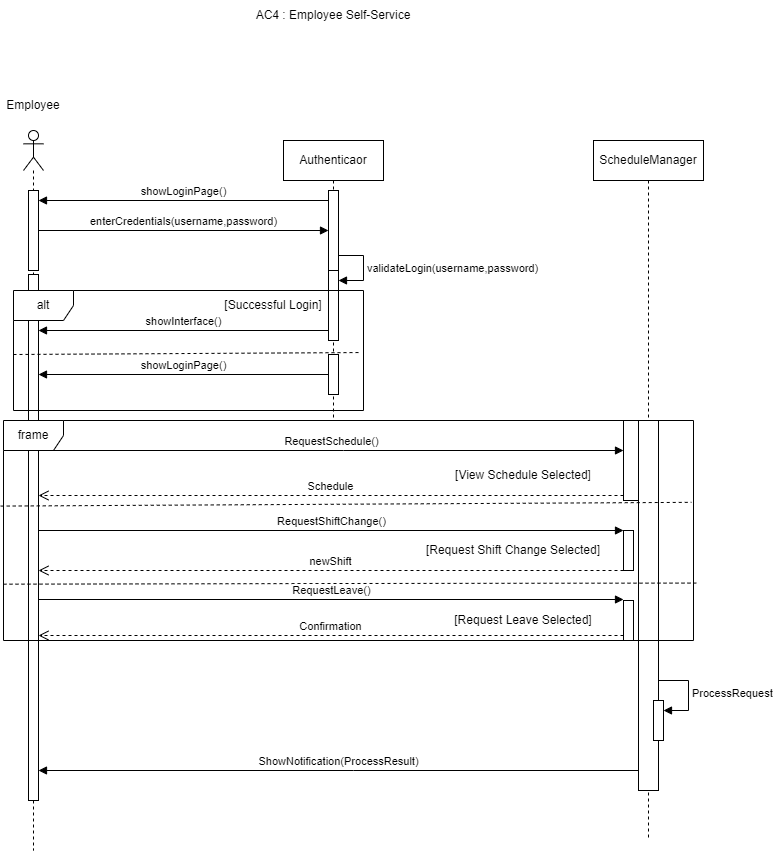

The diagram above was exported from draw.io. Its source (the exported page's mxGraphModel, read from the mxfile embedded in the PNG):
<mxGraphModel dx="1434" dy="1872" grid="1" gridSize="10" guides="1" tooltips="1" connect="1" arrows="1" fold="1" page="1" pageScale="1" pageWidth="850" pageHeight="1100" math="0" shadow="0">
  <root>
    <mxCell id="0" />
    <mxCell id="1" parent="0" />
    <mxCell id="KNxOcnBni0Cppa6DiSGv-21" value="" style="html=1;points=[[0,0,0,0,5],[0,1,0,0,-5],[1,0,0,0,5],[1,1,0,0,-5]];perimeter=orthogonalPerimeter;outlineConnect=0;targetShapes=umlLifeline;portConstraint=eastwest;newEdgeStyle={&quot;curved&quot;:0,&quot;rounded&quot;:0};" vertex="1" parent="1">
      <mxGeometry x="720" y="370" width="20" height="80" as="geometry" />
    </mxCell>
    <mxCell id="KNxOcnBni0Cppa6DiSGv-15" value="" style="shape=umlLifeline;perimeter=lifelinePerimeter;whiteSpace=wrap;html=1;container=1;dropTarget=0;collapsible=0;recursiveResize=0;outlineConnect=0;portConstraint=eastwest;newEdgeStyle={&quot;curved&quot;:0,&quot;rounded&quot;:0};participant=umlActor;" vertex="1" parent="1">
      <mxGeometry x="120" y="80" width="20" height="720" as="geometry" />
    </mxCell>
    <mxCell id="KNxOcnBni0Cppa6DiSGv-1" value="" style="html=1;points=[[0,0,0,0,5],[0,1,0,0,-5],[1,0,0,0,5],[1,1,0,0,-5]];perimeter=orthogonalPerimeter;outlineConnect=0;targetShapes=umlLifeline;portConstraint=eastwest;newEdgeStyle={&quot;curved&quot;:0,&quot;rounded&quot;:0};" vertex="1" parent="1">
      <mxGeometry x="125" y="140" width="10" height="80" as="geometry" />
    </mxCell>
    <mxCell id="KNxOcnBni0Cppa6DiSGv-2" value="" style="html=1;points=[[0,0,0,0,5],[0,1,0,0,-5],[1,0,0,0,5],[1,1,0,0,-5]];perimeter=orthogonalPerimeter;outlineConnect=0;targetShapes=umlLifeline;portConstraint=eastwest;newEdgeStyle={&quot;curved&quot;:0,&quot;rounded&quot;:0};" vertex="1" parent="1">
      <mxGeometry x="125" y="224" width="10" height="526" as="geometry" />
    </mxCell>
    <mxCell id="KNxOcnBni0Cppa6DiSGv-3" value="Authenticaor" style="shape=umlLifeline;perimeter=lifelinePerimeter;whiteSpace=wrap;html=1;container=1;dropTarget=0;collapsible=0;recursiveResize=0;outlineConnect=0;portConstraint=eastwest;newEdgeStyle={&quot;curved&quot;:0,&quot;rounded&quot;:0};" vertex="1" parent="1">
      <mxGeometry x="380" y="90" width="100" height="280" as="geometry" />
    </mxCell>
    <mxCell id="KNxOcnBni0Cppa6DiSGv-4" value="" style="html=1;points=[[0,0,0,0,5],[0,1,0,0,-5],[1,0,0,0,5],[1,1,0,0,-5]];perimeter=orthogonalPerimeter;outlineConnect=0;targetShapes=umlLifeline;portConstraint=eastwest;newEdgeStyle={&quot;curved&quot;:0,&quot;rounded&quot;:0};" vertex="1" parent="KNxOcnBni0Cppa6DiSGv-3">
      <mxGeometry x="45" y="50" width="10" height="80" as="geometry" />
    </mxCell>
    <mxCell id="KNxOcnBni0Cppa6DiSGv-5" value="" style="html=1;points=[[0,0,0,0,5],[0,1,0,0,-5],[1,0,0,0,5],[1,1,0,0,-5]];perimeter=orthogonalPerimeter;outlineConnect=0;targetShapes=umlLifeline;portConstraint=eastwest;newEdgeStyle={&quot;curved&quot;:0,&quot;rounded&quot;:0};" vertex="1" parent="KNxOcnBni0Cppa6DiSGv-3">
      <mxGeometry x="45" y="130" width="10" height="70" as="geometry" />
    </mxCell>
    <mxCell id="KNxOcnBni0Cppa6DiSGv-6" value="validateLogin(username,password)" style="html=1;align=left;spacingLeft=2;endArrow=block;rounded=0;edgeStyle=orthogonalEdgeStyle;curved=0;rounded=0;" edge="1" parent="KNxOcnBni0Cppa6DiSGv-3" source="KNxOcnBni0Cppa6DiSGv-4" target="KNxOcnBni0Cppa6DiSGv-5">
      <mxGeometry relative="1" as="geometry">
        <mxPoint x="50" y="160" as="sourcePoint" />
        <Array as="points">
          <mxPoint x="80" y="115" />
          <mxPoint x="80" y="140" />
        </Array>
      </mxGeometry>
    </mxCell>
    <mxCell id="KNxOcnBni0Cppa6DiSGv-7" value="enterCredentials(username,password)" style="html=1;verticalAlign=bottom;endArrow=block;curved=0;rounded=0;" edge="1" parent="1" source="KNxOcnBni0Cppa6DiSGv-1" target="KNxOcnBni0Cppa6DiSGv-4">
      <mxGeometry width="80" relative="1" as="geometry">
        <mxPoint x="150" y="160" as="sourcePoint" />
        <mxPoint x="230" y="160" as="targetPoint" />
        <mxPoint as="offset" />
      </mxGeometry>
    </mxCell>
    <mxCell id="KNxOcnBni0Cppa6DiSGv-8" value="showLoginPage()" style="html=1;verticalAlign=bottom;endArrow=block;curved=0;rounded=0;" edge="1" parent="1" target="KNxOcnBni0Cppa6DiSGv-1">
      <mxGeometry width="80" relative="1" as="geometry">
        <mxPoint x="425" y="150" as="sourcePoint" />
        <mxPoint x="129.5" y="150" as="targetPoint" />
      </mxGeometry>
    </mxCell>
    <mxCell id="KNxOcnBni0Cppa6DiSGv-9" value="alt" style="shape=umlFrame;whiteSpace=wrap;html=1;pointerEvents=0;" vertex="1" parent="1">
      <mxGeometry x="110" y="240" width="350" height="120" as="geometry" />
    </mxCell>
    <mxCell id="KNxOcnBni0Cppa6DiSGv-10" value="showInterface()" style="html=1;verticalAlign=bottom;endArrow=block;curved=0;rounded=0;" edge="1" parent="1">
      <mxGeometry width="80" relative="1" as="geometry">
        <mxPoint x="425" y="280" as="sourcePoint" />
        <mxPoint x="135" y="280" as="targetPoint" />
      </mxGeometry>
    </mxCell>
    <mxCell id="KNxOcnBni0Cppa6DiSGv-11" value="" style="html=1;points=[[0,0,0,0,5],[0,1,0,0,-5],[1,0,0,0,5],[1,1,0,0,-5]];perimeter=orthogonalPerimeter;outlineConnect=0;targetShapes=umlLifeline;portConstraint=eastwest;newEdgeStyle={&quot;curved&quot;:0,&quot;rounded&quot;:0};" vertex="1" parent="1">
      <mxGeometry x="425" y="304" width="10" height="40" as="geometry" />
    </mxCell>
    <mxCell id="KNxOcnBni0Cppa6DiSGv-12" value="showLoginPage()" style="html=1;verticalAlign=bottom;endArrow=block;curved=0;rounded=0;" edge="1" parent="1" source="KNxOcnBni0Cppa6DiSGv-11">
      <mxGeometry width="80" relative="1" as="geometry">
        <mxPoint x="390" y="380" as="sourcePoint" />
        <mxPoint x="135" y="324" as="targetPoint" />
      </mxGeometry>
    </mxCell>
    <mxCell id="KNxOcnBni0Cppa6DiSGv-13" value="" style="endArrow=none;dashed=1;html=1;rounded=0;entryX=0.994;entryY=0.517;entryDx=0;entryDy=0;entryPerimeter=0;" edge="1" parent="1" target="KNxOcnBni0Cppa6DiSGv-9">
      <mxGeometry width="50" height="50" relative="1" as="geometry">
        <mxPoint x="110" y="304" as="sourcePoint" />
        <mxPoint x="460" y="300" as="targetPoint" />
      </mxGeometry>
    </mxCell>
    <mxCell id="KNxOcnBni0Cppa6DiSGv-14" value="[Successful Login]" style="text;html=1;align=center;verticalAlign=middle;whiteSpace=wrap;rounded=0;" vertex="1" parent="1">
      <mxGeometry x="315" y="240" width="110" height="30" as="geometry" />
    </mxCell>
    <mxCell id="KNxOcnBni0Cppa6DiSGv-16" value="ScheduleManager" style="shape=umlLifeline;perimeter=lifelinePerimeter;whiteSpace=wrap;html=1;container=1;dropTarget=0;collapsible=0;recursiveResize=0;outlineConnect=0;portConstraint=eastwest;newEdgeStyle={&quot;curved&quot;:0,&quot;rounded&quot;:0};" vertex="1" parent="1">
      <mxGeometry x="690" y="90" width="110" height="700" as="geometry" />
    </mxCell>
    <mxCell id="KNxOcnBni0Cppa6DiSGv-20" value="" style="html=1;points=[[0,0,0,0,5],[0,1,0,0,-5],[1,0,0,0,5],[1,1,0,0,-5]];perimeter=orthogonalPerimeter;outlineConnect=0;targetShapes=umlLifeline;portConstraint=eastwest;newEdgeStyle={&quot;curved&quot;:0,&quot;rounded&quot;:0};" vertex="1" parent="KNxOcnBni0Cppa6DiSGv-16">
      <mxGeometry x="45" y="280" width="20" height="370" as="geometry" />
    </mxCell>
    <mxCell id="KNxOcnBni0Cppa6DiSGv-17" value="frame" style="shape=umlFrame;whiteSpace=wrap;html=1;pointerEvents=0;" vertex="1" parent="1">
      <mxGeometry x="100" y="370" width="690" height="220" as="geometry" />
    </mxCell>
    <mxCell id="KNxOcnBni0Cppa6DiSGv-18" value="" style="endArrow=none;dashed=1;html=1;rounded=0;exitX=0;exitY=0.744;exitDx=0;exitDy=0;exitPerimeter=0;entryX=1.004;entryY=0.739;entryDx=0;entryDy=0;entryPerimeter=0;" edge="1" parent="1" source="KNxOcnBni0Cppa6DiSGv-17" target="KNxOcnBni0Cppa6DiSGv-17">
      <mxGeometry width="50" height="50" relative="1" as="geometry">
        <mxPoint x="400" y="300" as="sourcePoint" />
        <mxPoint x="450" y="250" as="targetPoint" />
        <Array as="points">
          <mxPoint x="445" y="533" />
        </Array>
      </mxGeometry>
    </mxCell>
    <mxCell id="KNxOcnBni0Cppa6DiSGv-19" value="" style="endArrow=none;dashed=1;html=1;rounded=0;exitX=-0.004;exitY=0.389;exitDx=0;exitDy=0;exitPerimeter=0;entryX=0.997;entryY=0.372;entryDx=0;entryDy=0;entryPerimeter=0;" edge="1" parent="1" source="KNxOcnBni0Cppa6DiSGv-17" target="KNxOcnBni0Cppa6DiSGv-17">
      <mxGeometry width="50" height="50" relative="1" as="geometry">
        <mxPoint x="410" y="450" as="sourcePoint" />
        <mxPoint x="450" y="410" as="targetPoint" />
      </mxGeometry>
    </mxCell>
    <mxCell id="KNxOcnBni0Cppa6DiSGv-22" value="RequestSchedule()" style="html=1;verticalAlign=bottom;endArrow=block;curved=0;rounded=0;" edge="1" target="KNxOcnBni0Cppa6DiSGv-21" parent="1" source="KNxOcnBni0Cppa6DiSGv-2">
      <mxGeometry relative="1" as="geometry">
        <mxPoint x="245" y="385" as="sourcePoint" />
        <Array as="points">
          <mxPoint x="440" y="400" />
        </Array>
      </mxGeometry>
    </mxCell>
    <mxCell id="KNxOcnBni0Cppa6DiSGv-23" value="Schedule" style="html=1;verticalAlign=bottom;endArrow=open;dashed=1;endSize=8;curved=0;rounded=0;exitX=0;exitY=1;exitDx=0;exitDy=-5;" edge="1" source="KNxOcnBni0Cppa6DiSGv-21" parent="1" target="KNxOcnBni0Cppa6DiSGv-2">
      <mxGeometry relative="1" as="geometry">
        <mxPoint x="245" y="455" as="targetPoint" />
      </mxGeometry>
    </mxCell>
    <mxCell id="KNxOcnBni0Cppa6DiSGv-24" value="[Request Leave Selected]" style="text;html=1;align=center;verticalAlign=middle;whiteSpace=wrap;rounded=0;" vertex="1" parent="1">
      <mxGeometry x="540" y="555" width="160" height="30" as="geometry" />
    </mxCell>
    <mxCell id="KNxOcnBni0Cppa6DiSGv-25" value="[Request Shift Change Selected]" style="text;html=1;align=center;verticalAlign=middle;whiteSpace=wrap;rounded=0;" vertex="1" parent="1">
      <mxGeometry x="520" y="485" width="180" height="30" as="geometry" />
    </mxCell>
    <mxCell id="KNxOcnBni0Cppa6DiSGv-26" value="[View Schedule Selected]" style="text;html=1;align=center;verticalAlign=middle;whiteSpace=wrap;rounded=0;" vertex="1" parent="1">
      <mxGeometry x="540" y="410" width="160" height="30" as="geometry" />
    </mxCell>
    <mxCell id="KNxOcnBni0Cppa6DiSGv-31" value="" style="html=1;points=[[0,0,0,0,5],[0,1,0,0,-5],[1,0,0,0,5],[1,1,0,0,-5]];perimeter=orthogonalPerimeter;outlineConnect=0;targetShapes=umlLifeline;portConstraint=eastwest;newEdgeStyle={&quot;curved&quot;:0,&quot;rounded&quot;:0};" vertex="1" parent="1">
      <mxGeometry x="720" y="480" width="10" height="40" as="geometry" />
    </mxCell>
    <mxCell id="KNxOcnBni0Cppa6DiSGv-32" value="RequestShiftChange()" style="html=1;verticalAlign=bottom;endArrow=block;curved=0;rounded=0;" edge="1" target="KNxOcnBni0Cppa6DiSGv-31" parent="1">
      <mxGeometry relative="1" as="geometry">
        <mxPoint x="135" y="480" as="sourcePoint" />
      </mxGeometry>
    </mxCell>
    <mxCell id="KNxOcnBni0Cppa6DiSGv-33" value="newShift" style="html=1;verticalAlign=bottom;endArrow=open;dashed=1;endSize=8;curved=0;rounded=0;" edge="1" source="KNxOcnBni0Cppa6DiSGv-31" parent="1">
      <mxGeometry relative="1" as="geometry">
        <mxPoint x="135" y="520" as="targetPoint" />
      </mxGeometry>
    </mxCell>
    <mxCell id="KNxOcnBni0Cppa6DiSGv-34" value="" style="html=1;points=[[0,0,0,0,5],[0,1,0,0,-5],[1,0,0,0,5],[1,1,0,0,-5]];perimeter=orthogonalPerimeter;outlineConnect=0;targetShapes=umlLifeline;portConstraint=eastwest;newEdgeStyle={&quot;curved&quot;:0,&quot;rounded&quot;:0};" vertex="1" parent="1">
      <mxGeometry x="720" y="550" width="10" height="40" as="geometry" />
    </mxCell>
    <mxCell id="KNxOcnBni0Cppa6DiSGv-35" value="RequestLeave()" style="html=1;verticalAlign=bottom;endArrow=block;curved=0;rounded=0;entryX=0;entryY=0;entryDx=0;entryDy=5;" edge="1" parent="1">
      <mxGeometry relative="1" as="geometry">
        <mxPoint x="135" y="549" as="sourcePoint" />
        <mxPoint x="720" y="549" as="targetPoint" />
      </mxGeometry>
    </mxCell>
    <mxCell id="KNxOcnBni0Cppa6DiSGv-36" value="Confirmation" style="html=1;verticalAlign=bottom;endArrow=open;dashed=1;endSize=8;curved=0;rounded=0;exitX=0;exitY=1;exitDx=0;exitDy=-5;" edge="1" source="KNxOcnBni0Cppa6DiSGv-34" parent="1" target="KNxOcnBni0Cppa6DiSGv-2">
      <mxGeometry relative="1" as="geometry">
        <mxPoint x="590" y="625" as="targetPoint" />
      </mxGeometry>
    </mxCell>
    <mxCell id="KNxOcnBni0Cppa6DiSGv-37" value="" style="html=1;points=[[0,0,0,0,5],[0,1,0,0,-5],[1,0,0,0,5],[1,1,0,0,-5]];perimeter=orthogonalPerimeter;outlineConnect=0;targetShapes=umlLifeline;portConstraint=eastwest;newEdgeStyle={&quot;curved&quot;:0,&quot;rounded&quot;:0};" vertex="1" parent="1">
      <mxGeometry x="750" y="650" width="10" height="40" as="geometry" />
    </mxCell>
    <mxCell id="KNxOcnBni0Cppa6DiSGv-38" value="ProcessRequest" style="html=1;align=left;spacingLeft=2;endArrow=block;rounded=0;edgeStyle=orthogonalEdgeStyle;curved=0;rounded=0;" edge="1" target="KNxOcnBni0Cppa6DiSGv-37" parent="1">
      <mxGeometry relative="1" as="geometry">
        <mxPoint x="755" y="630" as="sourcePoint" />
        <Array as="points">
          <mxPoint x="785" y="660" />
        </Array>
      </mxGeometry>
    </mxCell>
    <mxCell id="KNxOcnBni0Cppa6DiSGv-39" value="ShowNotification(ProcessResult)" style="html=1;verticalAlign=bottom;endArrow=block;curved=0;rounded=0;" edge="1" parent="1" source="KNxOcnBni0Cppa6DiSGv-20" target="KNxOcnBni0Cppa6DiSGv-2">
      <mxGeometry width="80" relative="1" as="geometry">
        <mxPoint x="560" y="720" as="sourcePoint" />
        <mxPoint x="640" y="720" as="targetPoint" />
        <Array as="points">
          <mxPoint x="450" y="720" />
        </Array>
      </mxGeometry>
    </mxCell>
    <mxCell id="KNxOcnBni0Cppa6DiSGv-41" value="Employee" style="text;html=1;align=center;verticalAlign=middle;whiteSpace=wrap;rounded=0;" vertex="1" parent="1">
      <mxGeometry x="100" y="40" width="60" height="30" as="geometry" />
    </mxCell>
    <mxCell id="KNxOcnBni0Cppa6DiSGv-42" value="AC4 : Employee Self-Service" style="text;html=1;align=center;verticalAlign=middle;whiteSpace=wrap;rounded=0;" vertex="1" parent="1">
      <mxGeometry x="320" y="-50" width="220" height="30" as="geometry" />
    </mxCell>
  </root>
</mxGraphModel>